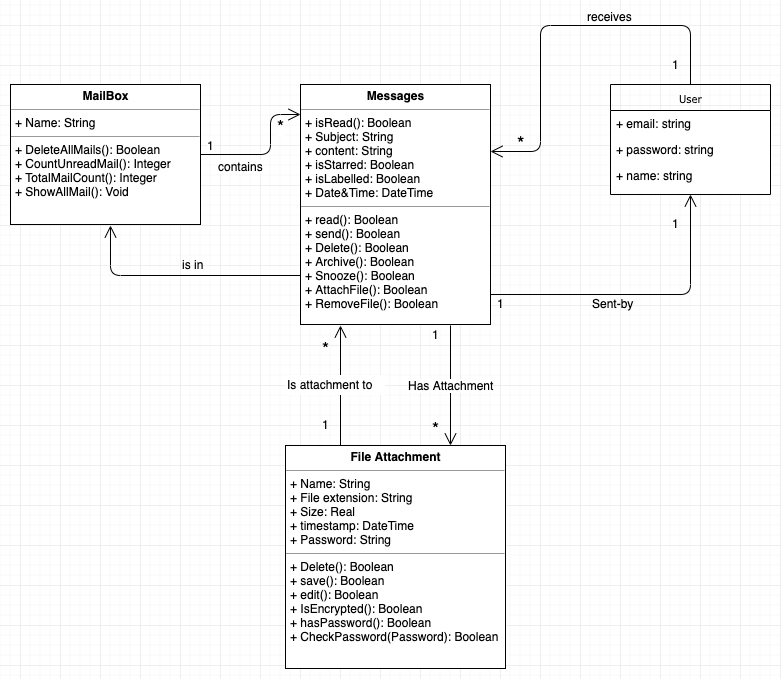

The diagram above was exported from draw.io. Its source (the exported page's mxGraphModel, read from the mxfile embedded in the PNG):
<mxGraphModel dx="932" dy="577" grid="1" gridSize="10" guides="1" tooltips="1" connect="1" arrows="1" fold="1" page="1" pageScale="1" pageWidth="850" pageHeight="1100" background="#ffffff" math="0" shadow="0">
  <root>
    <mxCell id="0" />
    <mxCell id="1" parent="0" />
    <mxCell id="2" style="edgeStyle=orthogonalEdgeStyle;rounded=0;html=1;labelBackgroundColor=none;startFill=0;endArrow=open;endFill=0;endSize=10;fontFamily=Verdana;fontSize=10;exitX=0.25;exitY=0;exitDx=0;exitDy=0;" edge="1" source="7" parent="1">
      <mxGeometry relative="1" as="geometry">
        <Array as="points">
          <mxPoint x="390" y="370" />
        </Array>
        <mxPoint x="390" y="370" as="targetPoint" />
      </mxGeometry>
    </mxCell>
    <mxCell id="3" value="User" style="swimlane;html=1;fontStyle=0;childLayout=stackLayout;horizontal=1;startSize=26;fillColor=none;horizontalStack=0;resizeParent=1;resizeLast=0;collapsible=1;marginBottom=0;swimlaneFillColor=#ffffff;rounded=0;shadow=0;comic=0;labelBackgroundColor=none;strokeColor=#000000;strokeWidth=1;fontFamily=Verdana;fontSize=10;fontColor=#000000;align=center;" vertex="1" parent="1">
      <mxGeometry x="660" y="129" width="160" height="110" as="geometry" />
    </mxCell>
    <mxCell id="4" value="+ email: string" style="text;html=1;strokeColor=none;fillColor=none;align=left;verticalAlign=top;spacingLeft=4;spacingRight=4;whiteSpace=wrap;overflow=hidden;rotatable=0;points=[[0,0.5],[1,0.5]];portConstraint=eastwest;" vertex="1" parent="3">
      <mxGeometry y="26" width="160" height="26" as="geometry" />
    </mxCell>
    <mxCell id="5" value="+ password: string" style="text;html=1;strokeColor=none;fillColor=none;align=left;verticalAlign=top;spacingLeft=4;spacingRight=4;whiteSpace=wrap;overflow=hidden;rotatable=0;points=[[0,0.5],[1,0.5]];portConstraint=eastwest;" vertex="1" parent="3">
      <mxGeometry y="52" width="160" height="26" as="geometry" />
    </mxCell>
    <mxCell id="6" value="+ name: string" style="text;html=1;strokeColor=none;fillColor=none;align=left;verticalAlign=top;spacingLeft=4;spacingRight=4;whiteSpace=wrap;overflow=hidden;rotatable=0;points=[[0,0.5],[1,0.5]];portConstraint=eastwest;" vertex="1" parent="3">
      <mxGeometry y="78" width="160" height="26" as="geometry" />
    </mxCell>
    <mxCell id="7" value="&lt;p style=&quot;margin: 0px ; margin-top: 4px ; text-align: center&quot;&gt;&lt;b&gt;File Attachment&lt;/b&gt;&lt;/p&gt;&lt;hr size=&quot;1&quot;&gt;&lt;p style=&quot;margin: 0px ; margin-left: 4px&quot;&gt;+ Name: String&lt;br&gt;+ File extension: String&lt;/p&gt;&lt;p style=&quot;margin: 0px ; margin-left: 4px&quot;&gt;+ Size: Real&lt;/p&gt;&lt;p style=&quot;margin: 0px ; margin-left: 4px&quot;&gt;+ timestamp: DateTime&lt;/p&gt;&lt;p style=&quot;margin: 0px ; margin-left: 4px&quot;&gt;+ Password: String&lt;/p&gt;&lt;hr size=&quot;1&quot;&gt;&lt;p style=&quot;margin: 0px ; margin-left: 4px&quot;&gt;+ Delete(): Boolean&lt;br&gt;+ save(): Boolean&lt;/p&gt;&lt;p style=&quot;margin: 0px ; margin-left: 4px&quot;&gt;+ edit(): Boolean&lt;/p&gt;&lt;p style=&quot;margin: 0px ; margin-left: 4px&quot;&gt;+ IsEncrypted(): Boolean&lt;/p&gt;&lt;p style=&quot;margin: 0px ; margin-left: 4px&quot;&gt;+ hasPassword(): Boolean&lt;/p&gt;&lt;p style=&quot;margin: 0px ; margin-left: 4px&quot;&gt;+ CheckPassword(Password): Boolean&lt;/p&gt;" style="verticalAlign=top;align=left;overflow=fill;fontSize=12;fontFamily=Helvetica;html=1;rounded=0;shadow=0;comic=0;labelBackgroundColor=none;strokeColor=#000000;strokeWidth=1;fillColor=#ffffff;" vertex="1" parent="1">
      <mxGeometry x="335" y="490" width="220" height="223" as="geometry" />
    </mxCell>
    <mxCell id="8" style="edgeStyle=orthogonalEdgeStyle;rounded=1;html=1;labelBackgroundColor=none;startFill=0;endArrow=open;endFill=0;endSize=10;fontFamily=Verdana;fontSize=10;entryX=0.5;entryY=1;entryDx=0;entryDy=0;" edge="1" source="9" target="3" parent="1">
      <mxGeometry relative="1" as="geometry">
        <Array as="points">
          <mxPoint x="740" y="339" />
        </Array>
        <mxPoint x="541" y="339" as="sourcePoint" />
        <mxPoint x="685" y="339" as="targetPoint" />
      </mxGeometry>
    </mxCell>
    <mxCell id="9" value="&lt;p style=&quot;margin: 0px ; margin-top: 4px ; text-align: center&quot;&gt;&lt;b&gt;Messages&lt;/b&gt;&lt;/p&gt;&lt;hr size=&quot;1&quot;&gt;&lt;p style=&quot;margin: 0px ; margin-left: 4px&quot;&gt;+ isRead(): Boolean&lt;br&gt;+ Subject: String&lt;/p&gt;&lt;p style=&quot;margin: 0px ; margin-left: 4px&quot;&gt;+ content: String&lt;/p&gt;&lt;p style=&quot;margin: 0px ; margin-left: 4px&quot;&gt;+ isStarred: Boolean&lt;/p&gt;&lt;p style=&quot;margin: 0px ; margin-left: 4px&quot;&gt;+ isLabelled: Boolean&lt;/p&gt;&lt;p style=&quot;margin: 0px ; margin-left: 4px&quot;&gt;+ Date&amp;amp;Time: DateTime&lt;/p&gt;&lt;hr size=&quot;1&quot;&gt;&lt;p style=&quot;margin: 0px ; margin-left: 4px&quot;&gt;+ read(): Boolean&lt;br&gt;+ send(): Boolean&lt;/p&gt;&lt;p style=&quot;margin: 0px ; margin-left: 4px&quot;&gt;+ Delete(): Boolean&lt;/p&gt;&lt;p style=&quot;margin: 0px ; margin-left: 4px&quot;&gt;+ Archive(): Boolean&lt;/p&gt;&lt;p style=&quot;margin: 0px ; margin-left: 4px&quot;&gt;+ Snooze(): Boolean&lt;/p&gt;&lt;p style=&quot;margin: 0px ; margin-left: 4px&quot;&gt;+ AttachFile(): Boolean&lt;/p&gt;&lt;p style=&quot;margin: 0px ; margin-left: 4px&quot;&gt;+ RemoveFile(): Boolean&lt;/p&gt;" style="verticalAlign=top;align=left;overflow=fill;fontSize=12;fontFamily=Helvetica;html=1;rounded=0;shadow=0;comic=0;labelBackgroundColor=none;strokeColor=#000000;strokeWidth=1;fillColor=#ffffff;" vertex="1" parent="1">
      <mxGeometry x="350" y="129" width="190" height="240" as="geometry" />
    </mxCell>
    <mxCell id="10" value="&lt;p style=&quot;margin: 0px ; margin-top: 4px ; text-align: center&quot;&gt;&lt;b&gt;MailBox&lt;/b&gt;&lt;/p&gt;&lt;hr size=&quot;1&quot;&gt;&lt;p style=&quot;margin: 0px ; margin-left: 4px&quot;&gt;+ Name: String&lt;br&gt;&lt;/p&gt;&lt;hr size=&quot;1&quot;&gt;&lt;p style=&quot;margin: 0px ; margin-left: 4px&quot;&gt;+ DeleteAllMails(): Boolean&lt;br&gt;+ CountUnreadMail(): Integer&lt;/p&gt;&lt;p style=&quot;margin: 0px ; margin-left: 4px&quot;&gt;+ TotalMailCount(): Integer&lt;/p&gt;&lt;p style=&quot;margin: 0px ; margin-left: 4px&quot;&gt;+ ShowAllMail(): Void&lt;/p&gt;" style="verticalAlign=top;align=left;overflow=fill;fontSize=12;fontFamily=Helvetica;html=1;rounded=0;shadow=0;comic=0;labelBackgroundColor=none;strokeColor=#000000;strokeWidth=1;fillColor=#ffffff;" vertex="1" parent="1">
      <mxGeometry x="60" y="129" width="190" height="140" as="geometry" />
    </mxCell>
    <mxCell id="11" style="edgeStyle=orthogonalEdgeStyle;rounded=1;html=1;labelBackgroundColor=none;startFill=0;endArrow=open;endFill=0;endSize=10;fontFamily=Verdana;fontSize=10;exitX=1;exitY=0.5;exitDx=0;exitDy=0;" edge="1" source="10" parent="1">
      <mxGeometry relative="1" as="geometry">
        <Array as="points">
          <mxPoint x="320" y="199" />
          <mxPoint x="320" y="159" />
        </Array>
        <mxPoint x="270" y="329" as="sourcePoint" />
        <mxPoint x="350" y="159" as="targetPoint" />
      </mxGeometry>
    </mxCell>
    <mxCell id="12" value="contains" style="text;html=1;resizable=0;points=[];align=center;verticalAlign=middle;labelBackgroundColor=#ffffff;" vertex="1" connectable="0" parent="11">
      <mxGeometry x="-0.0074" y="2" relative="1" as="geometry">
        <mxPoint x="-29" y="13" as="offset" />
      </mxGeometry>
    </mxCell>
    <mxCell id="13" value="1" style="text;html=1;resizable=0;points=[];align=center;verticalAlign=middle;labelBackgroundColor=#ffffff;" vertex="1" connectable="0" parent="11">
      <mxGeometry x="-0.7571" y="-1" relative="1" as="geometry">
        <mxPoint x="-7" y="-11" as="offset" />
      </mxGeometry>
    </mxCell>
    <mxCell id="14" value="&lt;font style=&quot;font-size: 18px&quot;&gt;*&lt;/font&gt;" style="text;html=1;resizable=0;points=[];align=center;verticalAlign=middle;labelBackgroundColor=#ffffff;" vertex="1" connectable="0" parent="11">
      <mxGeometry x="0.7714" y="-2" relative="1" as="geometry">
        <mxPoint x="-4" y="9" as="offset" />
      </mxGeometry>
    </mxCell>
    <mxCell id="15" style="edgeStyle=orthogonalEdgeStyle;rounded=1;html=1;labelBackgroundColor=none;startFill=0;endArrow=open;endFill=0;endSize=10;fontFamily=Verdana;fontSize=10;exitX=0.5;exitY=0;exitDx=0;exitDy=0;" edge="1" source="3" target="9" parent="1">
      <mxGeometry relative="1" as="geometry">
        <Array as="points">
          <mxPoint x="740" y="70" />
          <mxPoint x="590" y="70" />
          <mxPoint x="590" y="196" />
        </Array>
        <mxPoint x="720" y="120" as="sourcePoint" />
        <mxPoint x="670" y="249" as="targetPoint" />
      </mxGeometry>
    </mxCell>
    <mxCell id="16" value="receives" style="text;html=1;resizable=0;points=[];align=center;verticalAlign=middle;labelBackgroundColor=#ffffff;" vertex="1" connectable="0" parent="15">
      <mxGeometry x="-0.2484" y="-3" relative="1" as="geometry">
        <mxPoint x="5" y="-7" as="offset" />
      </mxGeometry>
    </mxCell>
    <mxCell id="17" style="edgeStyle=orthogonalEdgeStyle;rounded=1;html=1;labelBackgroundColor=none;startFill=0;endArrow=open;endFill=0;endSize=10;fontFamily=Verdana;fontSize=10;" edge="1" source="9" parent="1">
      <mxGeometry relative="1" as="geometry">
        <Array as="points">
          <mxPoint x="160" y="320" />
        </Array>
        <mxPoint x="300" y="300" as="sourcePoint" />
        <mxPoint x="160" y="270" as="targetPoint" />
      </mxGeometry>
    </mxCell>
    <mxCell id="18" style="edgeStyle=orthogonalEdgeStyle;rounded=0;html=1;labelBackgroundColor=none;startFill=0;endArrow=open;endFill=0;endSize=10;fontFamily=Verdana;fontSize=10;entryX=0.75;entryY=0;entryDx=0;entryDy=0;" edge="1" target="7" parent="1">
      <mxGeometry relative="1" as="geometry">
        <Array as="points">
          <mxPoint x="500" y="370" />
        </Array>
        <mxPoint x="500" y="370" as="sourcePoint" />
      </mxGeometry>
    </mxCell>
    <mxCell id="19" value="Has Attachment" style="text;html=1;resizable=0;points=[];align=center;verticalAlign=middle;labelBackgroundColor=#ffffff;rotation=0;" vertex="1" connectable="0" parent="18">
      <mxGeometry x="-0.1167" y="4" relative="1" as="geometry">
        <mxPoint x="-4" y="6.5" as="offset" />
      </mxGeometry>
    </mxCell>
    <mxCell id="20" value="Sent-by&lt;br&gt;" style="text;html=1;resizable=0;points=[];autosize=1;align=left;verticalAlign=top;spacingTop=-4;" vertex="1" parent="1">
      <mxGeometry x="640" y="339" width="60" height="20" as="geometry" />
    </mxCell>
    <mxCell id="21" value="1" style="text;html=1;resizable=0;points=[];autosize=1;align=left;verticalAlign=top;spacingTop=-4;" vertex="1" parent="1">
      <mxGeometry x="545" y="339" width="20" height="20" as="geometry" />
    </mxCell>
    <mxCell id="22" value="1" style="text;html=1;resizable=0;points=[];autosize=1;align=left;verticalAlign=top;spacingTop=-4;" vertex="1" parent="1">
      <mxGeometry x="720" y="259" width="20" height="20" as="geometry" />
    </mxCell>
    <mxCell id="23" value="1" style="text;html=1;resizable=0;points=[];autosize=1;align=left;verticalAlign=top;spacingTop=-4;" vertex="1" parent="1">
      <mxGeometry x="720" y="100" width="20" height="20" as="geometry" />
    </mxCell>
    <mxCell id="24" value="&lt;font style=&quot;font-size: 19px&quot;&gt;*&lt;/font&gt;" style="text;html=1;resizable=0;points=[];autosize=1;align=left;verticalAlign=top;spacingTop=-4;" vertex="1" parent="1">
      <mxGeometry x="565" y="174" width="20" height="20" as="geometry" />
    </mxCell>
    <mxCell id="25" value="is in" style="text;html=1;resizable=0;points=[];autosize=1;align=left;verticalAlign=top;spacingTop=-4;" vertex="1" parent="1">
      <mxGeometry x="230" y="300" width="40" height="20" as="geometry" />
    </mxCell>
    <mxCell id="26" value="1" style="text;html=1;resizable=0;points=[];autosize=1;align=left;verticalAlign=top;spacingTop=-4;" vertex="1" parent="1">
      <mxGeometry x="480" y="370" width="20" height="20" as="geometry" />
    </mxCell>
    <mxCell id="27" value="&lt;font style=&quot;font-size: 18px&quot;&gt;*&lt;/font&gt;" style="text;html=1;resizable=0;points=[];autosize=1;align=left;verticalAlign=top;spacingTop=-4;" vertex="1" parent="1">
      <mxGeometry x="480" y="460" width="20" height="20" as="geometry" />
    </mxCell>
    <mxCell id="28" value="Is attachment to&amp;nbsp;" style="text;html=1;resizable=0;points=[];autosize=1;align=left;verticalAlign=top;spacingTop=-4;strokeColor=none;fillColor=#ffffff;" vertex="1" parent="1">
      <mxGeometry x="335" y="419.5" width="100" height="20" as="geometry" />
    </mxCell>
    <mxCell id="29" value="&lt;font style=&quot;font-size: 18px&quot;&gt;*&lt;/font&gt;" style="text;html=1;resizable=0;points=[];autosize=1;align=left;verticalAlign=top;spacingTop=-4;" vertex="1" parent="1">
      <mxGeometry x="370" y="380" width="20" height="20" as="geometry" />
    </mxCell>
    <mxCell id="30" value="1" style="text;html=1;resizable=0;points=[];autosize=1;align=left;verticalAlign=top;spacingTop=-4;" vertex="1" parent="1">
      <mxGeometry x="370" y="460" width="20" height="20" as="geometry" />
    </mxCell>
  </root>
</mxGraphModel>